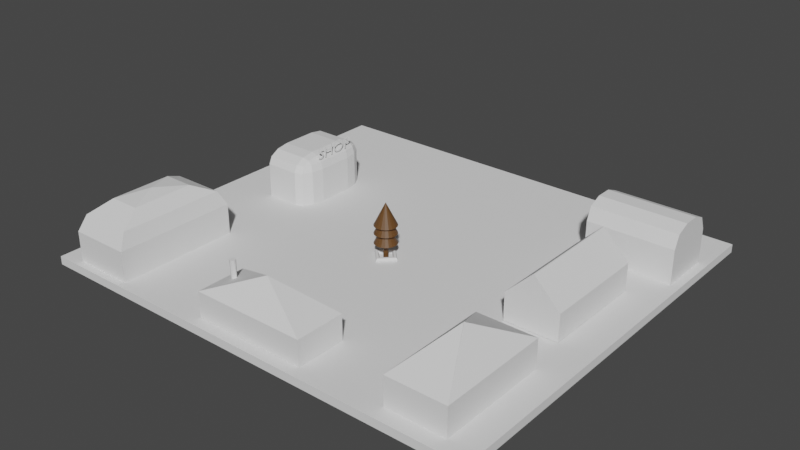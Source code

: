 # Source: Village.blend  (saved by Blender 2.90.8; exported with 4.5.12 LTS)
import bpy
from mathutils import Matrix  # noqa: F401  (used for matrix-valued properties, if any)

bpy.ops.wm.read_factory_settings(use_empty=True)
scene = bpy.context.scene
scene.name = 'Scene'

# ---- collections
col_collection = bpy.data.collections.new('Collection'); scene.collection.children.link(col_collection)

# ---- materials (node trees are filled in below, after node groups)
mat_material_001 = bpy.data.materials.new('Material.001')
mat_material_001.use_transparent_shadow = False

# ---- material node trees
mat_material_001.use_nodes = True; mat_material_001.node_tree.nodes.clear()
_N = mat_material_001.node_tree.nodes; _L = mat_material_001.node_tree.links
n0 = _N.new('ShaderNodeBsdfPrincipled'); n0.name = 'Principled BSDF'; n0.location = (10, 300)
n0.distribution = 'GGX'
n0.subsurface_method = 'BURLEY'
n0.inputs[0].default_value = (0.1191, 0.05058, 0.01213, 1.0)
n0.inputs[3].default_value = 1.45
n0.inputs[27].default_value = (0.0, 0.0, 0.0, 1.0)
n0.inputs[28].default_value = 1.0
n1 = _N.new('ShaderNodeOutputMaterial'); n1.name = 'Material Output'; n1.location = (300, 300)
_L.new(n0.outputs[0], n1.inputs[0])
n1.is_active_output = True

# ---- world
world_world = bpy.data.worlds.new('World'); scene.world = world_world
world_world.use_nodes = True; world_world.node_tree.nodes.clear()
_N = world_world.node_tree.nodes; _L = world_world.node_tree.links
n0 = _N.new('ShaderNodeOutputWorld'); n0.name = 'World Output'; n0.location = (300, 300)
n1 = _N.new('ShaderNodeBackground'); n1.name = 'Background'; n1.location = (10, 300)
n1.inputs[0].default_value = (0.05088, 0.05088, 0.05088, 1.0)
_L.new(n1.outputs[0], n0.inputs[0])
n0.is_active_output = True
world_world.color = (0.05088, 0.05088, 0.05088)
world_world.use_sun_shadow = False
world_world.sun_shadow_jitter_overblur = 0.0

# ---- meshes
me_plane = bpy.data.meshes.new('Plane')
me_plane.from_pydata([(-20.34, -16.82, -0.2758), (20.66, -16.82, -0.2758), (-20.34, 19.99, -0.2758), (20.66, 19.99, -0.2758), (-20.34, -16.82, 0.4612), (20.66, -16.82, 0.4612), (-20.34, 19.99, 0.4612), (20.66, 19.99, 0.4612), (1.25, 0.0, 0.554), (1.125, 0.0, 0.7705), (0.875, 0.0, 0.7705), (0.75, 0.0, 0.554), (0.875, 0.0, 0.3375), (1.125, 0.0, 0.3375), (9.437e-08, 1.25, 0.554), (8.494e-08, 1.125, 0.7705), (6.606e-08, 0.875, 0.7705), (5.662e-08, 0.75, 0.554), (6.606e-08, 0.875, 0.3375), (8.494e-08, 1.125, 0.3375), (-1.25, 1.093e-07, 0.554), (-1.125, 9.835e-08, 0.7705), (-0.875, 7.649e-08, 0.7705), (-0.75, 6.557e-08, 0.554), (-0.875, 7.649e-08, 0.3375), (-1.125, 9.835e-08, 0.3375), (9.437e-08, -1.25, 0.554), (8.494e-08, -1.125, 0.7705), (6.606e-08, -0.875, 0.7705), (5.662e-08, -0.75, 0.554), (6.606e-08, -0.875, 0.3375), (8.494e-08, -1.125, 0.3375)], [], [(0, 2, 3, 1), (4, 5, 7, 6), (1, 3, 7, 5), (2, 0, 4, 6), (3, 2, 6, 7), (0, 1, 5, 4), (8, 14, 15, 9), (9, 15, 16, 10), (10, 16, 17, 11), (11, 17, 18, 12), (12, 18, 19, 13), (13, 19, 14, 8), (14, 20, 21, 15), (15, 21, 22, 16), (16, 22, 23, 17), (17, 23, 24, 18), (18, 24, 25, 19), (19, 25, 20, 14), (20, 26, 27, 21), (21, 27, 28, 22), (22, 28, 29, 23), (23, 29, 30, 24), (24, 30, 31, 25), (25, 31, 26, 20), (26, 8, 9, 27), (27, 9, 10, 28), (28, 10, 11, 29), (29, 11, 12, 30), (30, 12, 13, 31), (31, 13, 8, 26)])
_uv = me_plane.uv_layers.new(name='UVMap')
_uv.uv.foreach_set('vector', [0.0, 0.0, 0.0, 1.0, 1.0, 1.0, 1.0, 0.0, 0.0, 0.0, 1.0, 0.0, 1.0, 1.0, 0.0, 1.0, 1.0, 0.0, 1.0, 1.0, 1.0, 1.0, 1.0, 0.0, 0.0, 1.0, 0.0, 0.0, 0.0, 0.0, 0.0, 1.0, 1.0, 1.0, 0.0, 1.0, 0.0, 1.0, 1.0, 1.0, 0.0, 0.0, 1.0, 0.0, 1.0, 0.0, 0.0, 0.0, 0.5, 0.5, 0.75, 0.5, 0.75, 0.6667, 0.5, 0.6667, 0.5, 0.6667, 0.75, 0.6667, 0.75, 0.8333, 0.5, 0.8333, 0.5, 0.8333, 0.75, 0.8333, 0.75, 1.0, 0.5, 1.0, 0.5, -1.11e-16, 0.75, -1.11e-16, 0.75, 0.1667, 0.5, 0.1667, 0.5, 0.1667, 0.75, 0.1667, 0.75, 0.3333, 0.5, 0.3333, 0.5, 0.3333, 0.75, 0.3333, 0.75, 0.5, 0.5, 0.5, 0.75, 0.5, 1.0, 0.5, 1.0, 0.6667, 0.75, 0.6667, 0.75, 0.6667, 1.0, 0.6667, 1.0, 0.8333, 0.75, 0.8333, 0.75, 0.8333, 1.0, 0.8333, 1.0, 1.0, 0.75, 1.0, 0.75, -1.11e-16, 1.0, -1.11e-16, 1.0, 0.1667, 0.75, 0.1667, 0.75, 0.1667, 1.0, 0.1667, 1.0, 0.3333, 0.75, 0.3333, 0.75, 0.3333, 1.0, 0.3333, 1.0, 0.5, 0.75, 0.5, 0.0, 0.5, 0.25, 0.5, 0.25, 0.6667, 0.0, 0.6667, 0.0, 0.6667, 0.25, 0.6667, 0.25, 0.8333, 0.0, 0.8333, 0.0, 0.8333, 0.25, 0.8333, 0.25, 1.0, 0.0, 1.0, 0.0, -1.11e-16, 0.25, -1.11e-16, 0.25, 0.1667, 0.0, 0.1667, 0.0, 0.1667, 0.25, 0.1667, 0.25, 0.3333, 0.0, 0.3333, 0.0, 0.3333, 0.25, 0.3333, 0.25, 0.5, 0.0, 0.5, 0.25, 0.5, 0.5, 0.5, 0.5, 0.6667, 0.25, 0.6667, 0.25, 0.6667, 0.5, 0.6667, 0.5, 0.8333, 0.25, 0.8333, 0.25, 0.8333, 0.5, 0.8333, 0.5, 1.0, 0.25, 1.0, 0.25, -1.11e-16, 0.5, -1.11e-16, 0.5, 0.1667, 0.25, 0.1667, 0.25, 0.1667, 0.5, 0.1667, 0.5, 0.3333, 0.25, 0.3333, 0.25, 0.3333, 0.5, 0.3333, 0.5, 0.5, 0.25, 0.5])
me_plane.use_remesh_fix_poles = True
me_plane.use_remesh_preserve_attributes = False
me_plane.use_mirror_vertex_groups = False
me_plane.update()
me_cube_001 = bpy.data.meshes.new('Cube.001')
me_cube_001.from_pydata([(-1.0, -1.0, -1.0), (-1.0, 1.0, -1.0), (-1.0, -1.0, 0.4165), (-1.0, -0.4165, 1.0), (-1.0, -0.9218, 0.7083), (-1.0, -0.7083, 0.9218), (-1.0, 0.4165, 1.0), (-1.0, 1.0, 0.4165), (-1.0, 0.7083, 0.9218), (-1.0, 0.9218, 0.7083), (1.0, -0.4165, -1.0), (0.4165, -1.0, -1.0), (0.9218, -0.7083, -1.0), (0.7083, -0.9218, -1.0), (0.4165, -0.4165, 1.0), (0.4165, -1.0, 0.4165), (1.0, -0.4165, 0.4165), (0.4165, -0.7079, 0.922), (0.7079, -0.4165, 0.922), (0.6955, -0.6955, 0.8463), (0.7079, -0.922, 0.4165), (0.4165, -0.922, 0.7079), (0.6955, -0.8463, 0.6955), (0.922, -0.4165, 0.7079), (0.922, -0.7079, 0.4165), (0.8463, -0.6955, 0.6955), (0.4165, 1.0, -1.0), (1.0, 0.4165, -1.0), (0.7083, 0.9218, -1.0), (0.9218, 0.7083, -1.0), (0.4165, 0.4165, 1.0), (1.0, 0.4165, 0.4165), (0.4165, 1.0, 0.4165), (0.7079, 0.4165, 0.922), (0.4165, 0.7079, 0.922), (0.6955, 0.6955, 0.8463), (0.922, 0.7079, 0.4165), (0.922, 0.4165, 0.7079), (0.8463, 0.6955, 0.6955), (0.4165, 0.922, 0.7079), (0.7079, 0.922, 0.4165), (0.6955, 0.8463, 0.6955)], [], [(30, 6, 3, 14), (1, 26, 28, 29, 27, 10, 12, 13, 11, 0), (0, 2, 4, 5, 3, 6, 8, 9, 7, 1), (27, 31, 16, 10), (1, 7, 32, 26), (14, 17, 19, 18), (17, 21, 22, 19), (15, 20, 22, 21), (20, 24, 25, 22), (16, 23, 25, 24), (23, 18, 19, 25), (19, 22, 25), (30, 33, 35, 34), (33, 37, 38, 35), (31, 36, 38, 37), (36, 40, 41, 38), (32, 39, 41, 40), (39, 34, 35, 41), (35, 38, 41), (6, 30, 34, 8), (8, 34, 39, 9), (9, 39, 32, 7), (31, 27, 29, 36), (36, 29, 28, 40), (40, 28, 26, 32), (30, 14, 18, 33), (33, 18, 23, 37), (37, 23, 16, 31), (15, 11, 13, 20), (20, 13, 12, 24), (24, 12, 10, 16), (14, 3, 5, 17), (17, 5, 4, 21), (21, 4, 2, 15), (11, 15, 2, 0)])
_uv = me_cube_001.uv_layers.new(name='UVMap')
_uv.uv.foreach_set('vector', [0.6979, 0.5729, 0.875, 0.5729, 0.875, 0.6771, 0.6979, 0.6771, 0.125, 0.5, 0.3021, 0.5, 0.3628, 0.4789, 0.3717, 0.5365, 0.375, 0.5729, 0.375, 0.6771, 0.3717, 0.7135, 0.3628, 0.7711, 0.3021, 0.75, 0.125, 0.75, 0.375, 0.0, 0.5521, 0.0, 0.5885, 0.009772, 0.6152, 0.03647, 0.625, 0.07294, 0.625, 0.1771, 0.6152, 0.2135, 0.5885, 0.2402, 0.5521, 0.25, 0.375, 0.25, 0.375, 0.5729, 0.5521, 0.5729, 0.5521, 0.6771, 0.375, 0.6771, 0.375, 0.25, 0.5521, 0.25, 0.5521, 0.4271, 0.375, 0.4271, 0.6979, 0.6771, 0.6979, 0.7135, 0.6631, 0.7119, 0.6615, 0.6771, 0.6153, 0.8229, 0.625, 0.8229, 0.625, 0.7881, 0.6058, 0.7881, 0.5521, 0.8229, 0.5521, 0.7865, 0.5869, 0.7881, 0.5885, 0.8229, 0.5521, 0.7865, 0.5521, 0.75, 0.5869, 0.75, 0.5869, 0.7881, 0.5521, 0.6771, 0.5885, 0.6771, 0.5869, 0.7119, 0.5521, 0.7135, 0.5885, 0.6771, 0.625, 0.6771, 0.625, 0.7119, 0.5869, 0.7119, 0.6058, 0.7881, 0.625, 0.7881, 0.5869, 0.75, 0.6979, 0.5729, 0.6615, 0.5729, 0.6631, 0.5381, 0.6979, 0.5365, 0.6615, 0.5729, 0.625, 0.5729, 0.625, 0.5381, 0.6631, 0.5381, 0.5521, 0.5729, 0.5521, 0.5365, 0.5869, 0.5381, 0.5885, 0.5729, 0.5521, 0.5365, 0.5521, 0.5, 0.5869, 0.5, 0.5869, 0.5381, 0.5521, 0.4271, 0.5885, 0.4271, 0.5869, 0.4619, 0.5521, 0.4635, 0.5885, 0.4271, 0.625, 0.4271, 0.625, 0.4619, 0.5869, 0.4619, 0.6058, 0.5381, 0.625, 0.5381, 0.5869, 0.5, 0.875, 0.5729, 0.6979, 0.5729, 0.6979, 0.5365, 0.875, 0.5365, 0.625, 0.25, 0.625, 0.4271, 0.5885, 0.4271, 0.5885, 0.25, 0.5885, 0.25, 0.5885, 0.4271, 0.5521, 0.4271, 0.5521, 0.25, 0.5521, 0.5729, 0.375, 0.5729, 0.3717, 0.5365, 0.5521, 0.5365, 0.5521, 0.5365, 0.3717, 0.5365, 0.3628, 0.4789, 0.5521, 0.4635, 0.5521, 0.4635, 0.3628, 0.4789, 0.375, 0.4271, 0.5521, 0.4271, 0.6979, 0.5729, 0.6979, 0.6771, 0.6615, 0.6771, 0.6615, 0.5729, 0.6615, 0.5729, 0.6615, 0.6771, 0.5885, 0.6771, 0.5885, 0.5729, 0.5885, 0.5729, 0.5885, 0.6771, 0.5521, 0.6771, 0.5521, 0.5729, 0.5521, 0.8229, 0.375, 0.8229, 0.3628, 0.7711, 0.5521, 0.7865, 0.5521, 0.7865, 0.3628, 0.7711, 0.3717, 0.7135, 0.5521, 0.7135, 0.5521, 0.7135, 0.3717, 0.7135, 0.375, 0.6771, 0.5521, 0.6771, 0.6979, 0.6771, 0.875, 0.6771, 0.875, 0.7135, 0.6979, 0.7135, 0.625, 0.8229, 0.625, 1.0, 0.5885, 1.0, 0.5885, 0.8229, 0.5885, 0.8229, 0.5885, 1.0, 0.5521, 1.0, 0.5521, 0.8229, 0.375, 0.8229, 0.5521, 0.8229, 0.5521, 1.0, 0.375, 1.0])
me_cube_001.use_remesh_fix_poles = True
me_cube_001.use_remesh_preserve_attributes = False
me_cube_001.use_mirror_vertex_groups = False
me_cube_001.update()
me_cube_002 = bpy.data.meshes.new('Cube.002')
me_cube_002.from_pydata([(-1.0, -1.0, -1.0), (-1.0, 1.0, -1.0), (1.0, -1.0, -1.0), (1.0, 1.0, -1.0), (-1.0, -1.0, 0.302), (-1.0, -0.302, 1.0), (-1.0, -0.7956, 0.7956), (-1.0, 0.302, 1.0), (-1.0, 1.0, 0.302), (-1.0, 0.7956, 0.7956), (1.0, -0.302, 1.0), (1.0, -1.0, 0.302), (1.0, -0.7956, 0.7956), (1.0, 1.0, 0.302), (1.0, 0.302, 1.0), (1.0, 0.7956, 0.7956)], [], [(14, 7, 5, 10), (3, 13, 15, 14, 10, 12, 11, 2), (0, 4, 6, 5, 7, 9, 8, 1), (1, 3, 2, 0), (1, 8, 13, 3), (7, 14, 15, 9), (9, 15, 13, 8), (10, 5, 6, 12), (12, 6, 4, 11), (2, 11, 4, 0)])
_uv = me_cube_002.uv_layers.new(name='UVMap')
_uv.uv.foreach_set('vector', [0.625, 0.5872, 0.875, 0.5872, 0.875, 0.6628, 0.625, 0.6628, 0.375, 0.5, 0.5378, 0.5, 0.5994, 0.5256, 0.625, 0.5872, 0.625, 0.6628, 0.5994, 0.7244, 0.5378, 0.75, 0.375, 0.75, 0.375, 0.0, 0.5378, 0.0, 0.5994, 0.02555, 0.625, 0.08725, 0.625, 0.1628, 0.5994, 0.2244, 0.5378, 0.25, 0.375, 0.25, 0.125, 0.5, 0.375, 0.5, 0.375, 0.75, 0.125, 0.75, 0.375, 0.25, 0.5378, 0.25, 0.5378, 0.5, 0.375, 0.5, 0.875, 0.5872, 0.625, 0.5872, 0.625, 0.5, 0.875, 0.5, 0.625, 0.25, 0.625, 0.5, 0.5378, 0.5, 0.5378, 0.25, 0.625, 0.6628, 0.875, 0.6628, 0.875, 0.75, 0.625, 0.75, 0.625, 0.75, 0.625, 1.0, 0.5378, 1.0, 0.5378, 0.75, 0.375, 0.75, 0.5378, 0.75, 0.5378, 1.0, 0.375, 1.0])
me_cube_002.use_remesh_fix_poles = True
me_cube_002.use_remesh_preserve_attributes = False
me_cube_002.use_mirror_vertex_groups = False
me_cube_002.update()
me_cube_003 = bpy.data.meshes.new('Cube.003')
me_cube_003.from_pydata([(-1.0, -1.0, -1.0), (-1.0, 1.0, -1.0), (1.0, -1.0, -1.0), (1.0, 1.0, -1.0), (-0.01193, -0.01193, 1.0), (-1.0, -1.0, 0.01193), (-0.01193, 0.01193, 1.0), (-1.0, 1.0, 0.01193), (0.01193, -0.01193, 1.0), (1.0, -1.0, 0.01193), (0.01193, 0.01193, 1.0), (1.0, 1.0, 0.01193), (-0.7212, 0.1387, 0.1196), (-0.7212, 0.1387, 1.011), (-0.6913, 0.1165, 0.1196), (-0.6913, 0.1165, 1.011), (-0.6729, 0.05828, 0.1196), (-0.6729, 0.05828, 1.011), (-0.6883, 0.003567, 0.287), (-0.6729, -0.01364, 1.011), (-0.7012, -0.03713, 0.287), (-0.6913, -0.07182, 1.011), (-0.7221, -0.05268, 0.287), (-0.7212, -0.09405, 1.011), (-0.743, -0.03713, 0.287), (-0.751, -0.07182, 1.011), (-0.7695, -0.01364, 0.1196), (-0.7695, -0.01364, 1.011), (-0.7695, 0.05828, 0.1196), (-0.7695, 0.05828, 1.011), (-0.751, 0.1165, 0.1196), (-0.751, 0.1165, 1.011)], [], [(10, 6, 4, 8), (3, 11, 9, 2), (0, 5, 7, 1), (1, 3, 2, 0), (1, 7, 11, 3), (4, 6, 7, 5), (6, 10, 11, 7), (10, 8, 9, 11), (8, 4, 5, 9), (2, 9, 5, 0), (12, 13, 15, 14), (14, 15, 17, 16), (16, 17, 19, 18), (18, 19, 21, 20), (20, 21, 23, 22), (22, 23, 25, 24), (24, 25, 27, 26), (26, 27, 29, 28), (15, 13, 31, 29, 27, 25, 23, 21, 19, 17), (28, 29, 31, 30), (30, 31, 13, 12), (12, 14, 16, 18, 20, 22, 24, 26, 28, 30)])
_uv = me_cube_003.uv_layers.new(name='UVMap')
_uv.uv.foreach_set('vector', [0.7485, 0.6235, 0.7515, 0.6235, 0.7515, 0.6265, 0.7485, 0.6265, 0.375, 0.5, 0.5015, 0.5, 0.5015, 0.75, 0.375, 0.75, 0.375, 0.0, 0.5015, 0.0, 0.5015, 0.25, 0.375, 0.25, 0.125, 0.5, 0.375, 0.5, 0.375, 0.75, 0.125, 0.75, 0.375, 0.25, 0.5015, 0.25, 0.5015, 0.5, 0.375, 0.5, 0.7515, 0.6265, 0.7515, 0.6235, 0.875, 0.5, 0.875, 0.75, 0.7515, 0.6235, 0.7485, 0.6235, 0.625, 0.5, 0.875, 0.5, 0.7485, 0.6235, 0.7485, 0.6265, 0.5015, 0.75, 0.5015, 0.5, 0.7485, 0.6265, 0.7515, 0.6265, 0.875, 0.75, 0.625, 0.75, 0.375, 0.75, 0.5015, 0.75, 0.5015, 1.0, 0.375, 1.0, 1.0, 0.5, 1.0, 1.0, 0.9, 1.0, 0.9, 0.5, 0.9, 0.5, 0.9, 1.0, 0.8, 1.0, 0.8, 0.5, 0.8, 0.5, 0.8, 1.0, 0.7, 1.0, 0.7, 0.5, 0.7, 0.5, 0.7, 1.0, 0.6, 1.0, 0.6, 0.5, 0.6, 0.5, 0.6, 1.0, 0.5, 1.0, 0.5, 0.5, 0.5, 0.5, 0.5, 1.0, 0.4, 1.0, 0.4, 0.5, 0.4, 0.5, 0.4, 1.0, 0.3, 1.0, 0.3, 0.5, 0.3, 0.5, 0.3, 1.0, 0.2, 1.0, 0.2, 0.5, 0.3911, 0.4442, 0.25, 0.49, 0.1089, 0.4442, 0.02175, 0.3242, 0.02175, 0.1758, 0.1089, 0.05584, 0.25, 0.01, 0.3911, 0.05584, 0.4783, 0.1758, 0.4783, 0.3242, 0.2, 0.5, 0.2, 1.0, 0.1, 1.0, 0.1, 0.5, 0.1, 0.5, 0.1, 1.0, -7.451e-08, 1.0, -7.451e-08, 0.5, 0.75, 0.49, 0.8911, 0.4442, 0.9783, 0.3242, 0.9783, 0.1758, 0.8911, 0.05584, 0.75, 0.01, 0.6089, 0.05584, 0.5217, 0.1758, 0.5217, 0.3242, 0.6089, 0.4442])
me_cube_003.use_remesh_fix_poles = True
me_cube_003.use_remesh_preserve_attributes = False
me_cube_003.use_mirror_vertex_groups = False
me_cube_003.update()
me_cube_004 = bpy.data.meshes.new('Cube.004')
me_cube_004.from_pydata([(-1.0, -1.0, -1.0), (-1.0, 1.0, -1.0), (1.0, -1.0, -1.0), (1.0, 1.0, -1.0), (-0.004044, -0.004044, 1.0), (-1.0, -1.0, 0.004044), (-0.502, -0.502, 0.8666), (-0.8666, -0.8666, 0.502), (-0.004044, 0.004044, 1.0), (-1.0, 1.0, 0.004044), (-0.502, 0.502, 0.8666), (-0.8666, 0.8666, 0.502), (0.004044, -0.004044, 1.0), (1.0, -1.0, 0.004044), (0.502, -0.502, 0.8666), (0.8666, -0.8666, 0.502), (0.004044, 0.004044, 1.0), (1.0, 1.0, 0.004044), (0.502, 0.502, 0.8666), (0.8666, 0.8666, 0.502)], [], [(16, 8, 4, 12), (3, 17, 13, 2), (0, 5, 9, 1), (1, 3, 2, 0), (1, 9, 17, 3), (4, 8, 10, 6), (6, 10, 11, 7), (7, 11, 9, 5), (8, 16, 18, 10), (10, 18, 19, 11), (11, 19, 17, 9), (16, 12, 14, 18), (18, 14, 15, 19), (19, 15, 13, 17), (12, 4, 6, 14), (14, 6, 7, 15), (15, 7, 5, 13), (2, 13, 5, 0)])
_uv = me_cube_004.uv_layers.new(name='UVMap')
_uv.uv.foreach_set('vector', [0.7495, 0.6245, 0.7505, 0.6245, 0.7505, 0.6255, 0.7495, 0.6255, 0.375, 0.5, 0.5005, 0.5, 0.5005, 0.75, 0.375, 0.75, 0.375, 0.0, 0.5005, 0.0, 0.5005, 0.25, 0.375, 0.25, 0.125, 0.5, 0.375, 0.5, 0.375, 0.75, 0.125, 0.75, 0.375, 0.25, 0.5005, 0.25, 0.5005, 0.5, 0.375, 0.5, 0.7505, 0.6255, 0.7505, 0.6245, 0.8128, 0.5622, 0.8128, 0.6878, 0.8128, 0.6878, 0.8128, 0.5622, 0.875, 0.5167, 0.875, 0.7333, 0.5628, 0.01668, 0.5628, 0.2333, 0.5005, 0.25, 0.5005, 0.0, 0.7505, 0.6245, 0.7495, 0.6245, 0.6872, 0.5622, 0.8128, 0.5622, 0.8128, 0.5622, 0.6872, 0.5622, 0.6417, 0.5, 0.8583, 0.5, 0.5628, 0.2667, 0.5628, 0.4833, 0.5005, 0.5, 0.5005, 0.25, 0.7495, 0.6245, 0.7495, 0.6255, 0.6872, 0.6878, 0.6872, 0.5622, 0.6872, 0.5622, 0.6872, 0.6878, 0.5628, 0.7333, 0.5628, 0.5167, 0.5628, 0.5167, 0.5628, 0.7333, 0.5005, 0.75, 0.5005, 0.5, 0.7495, 0.6255, 0.7505, 0.6255, 0.8128, 0.6878, 0.6872, 0.6878, 0.6872, 0.6878, 0.8128, 0.6878, 0.8583, 0.75, 0.6417, 0.75, 0.5628, 0.7667, 0.5628, 0.9833, 0.5005, 1.0, 0.5005, 0.75, 0.375, 0.75, 0.5005, 0.75, 0.5005, 1.0, 0.375, 1.0])
me_cube_004.use_remesh_fix_poles = True
me_cube_004.use_remesh_preserve_attributes = False
me_cube_004.use_mirror_vertex_groups = False
me_cube_004.update()
me_cube_005 = bpy.data.meshes.new('Cube.005')
me_cube_005.from_pydata([(-1.0, -1.0, -1.0), (-1.0, 1.0, -1.0), (1.0, -1.0, -1.0), (1.0, 1.0, -1.0), (0.004665, 0.004665, 1.0), (-1.0, -1.0, -0.004665), (0.004665, -0.004665, 1.0), (-1.0, 1.0, -0.004665), (-0.004665, 0.004665, 1.0), (1.0, -1.0, -0.004665), (-0.004665, -0.004665, 1.0), (1.0, 1.0, -0.004665)], [], [(10, 6, 4, 8), (3, 11, 9, 2), (0, 5, 7, 1), (1, 3, 2, 0), (1, 7, 11, 3), (4, 6, 7, 5), (6, 10, 11, 7), (10, 8, 9, 11), (8, 4, 5, 9), (2, 9, 5, 0)])
_uv = me_cube_005.uv_layers.new(name='UVMap')
_uv.uv.foreach_set('vector', [0.7506, 0.6256, 0.7494, 0.6256, 0.7494, 0.6244, 0.7506, 0.6244, 0.375, 0.5, 0.4994, 0.5, 0.4994, 0.75, 0.375, 0.75, 0.375, 0.0, 0.4994, 0.0, 0.4994, 0.25, 0.375, 0.25, 0.125, 0.5, 0.375, 0.5, 0.375, 0.75, 0.125, 0.75, 0.375, 0.25, 0.4994, 0.25, 0.4994, 0.5, 0.375, 0.5, 0.7494, 0.6244, 0.7494, 0.6256, 0.875, 0.5, 0.875, 0.75, 0.7494, 0.6256, 0.7506, 0.6256, 0.625, 0.5, 0.875, 0.5, 0.7506, 0.6256, 0.7506, 0.6244, 0.4994, 0.75, 0.4994, 0.5, 0.7506, 0.6244, 0.7494, 0.6244, 0.875, 0.75, 0.625, 0.75, 0.375, 0.75, 0.4994, 0.75, 0.4994, 1.0, 0.375, 1.0])
me_cube_005.use_remesh_fix_poles = True
me_cube_005.use_remesh_preserve_attributes = False
me_cube_005.use_mirror_vertex_groups = False
me_cube_005.update()
me_cube_006 = bpy.data.meshes.new('Cube.006')
me_cube_006.from_pydata([(-1.0, -1.0, -1.0), (-1.0, 1.0, -1.0), (1.0, -1.0, -1.0), (1.0, 1.0, -1.0), (-0.01531, -1.0, 1.0), (-1.0, -1.0, 0.01531), (-1.0, 1.0, 0.01531), (-0.01531, 1.0, 1.0), (1.0, -1.0, 0.01531), (0.01531, -1.0, 1.0), (0.01531, 1.0, 1.0), (1.0, 1.0, 0.01531)], [], [(10, 7, 4, 9), (3, 11, 8, 2), (0, 5, 6, 1), (1, 3, 2, 0), (1, 6, 7, 10, 11, 3), (4, 7, 6, 5), (10, 9, 8, 11), (2, 8, 9, 4, 5, 0)])
_uv = me_cube_006.uv_layers.new(name='UVMap')
_uv.uv.foreach_set('vector', [0.7481, 0.5, 0.7519, 0.5, 0.7519, 0.75, 0.7481, 0.75, 0.375, 0.5, 0.5019, 0.5, 0.5019, 0.75, 0.375, 0.75, 0.375, 0.0, 0.5019, 0.0, 0.5019, 0.25, 0.375, 0.25, 0.125, 0.5, 0.375, 0.5, 0.375, 0.75, 0.125, 0.75, 0.375, 0.25, 0.5019, 0.25, 0.625, 0.3731, 0.625, 0.3769, 0.5019, 0.5, 0.375, 0.5, 0.625, 0.0, 0.625, 0.25, 0.5019, 0.25, 0.5019, 0.0, 0.7481, 0.5, 0.7481, 0.75, 0.5019, 0.75, 0.5019, 0.5, 0.375, 0.75, 0.5019, 0.75, 0.625, 0.8731, 0.625, 0.8769, 0.5019, 1.0, 0.375, 1.0])
me_cube_006.use_remesh_fix_poles = True
me_cube_006.use_remesh_preserve_attributes = False
me_cube_006.use_mirror_vertex_groups = False
me_cube_006.update()
me_cylinder = bpy.data.meshes.new('Cylinder')
me_cylinder.from_pydata([(0.0, 1.0, -2.76), (0.0, 1.0, 3.486), (0.1951, 0.9808, -2.76), (0.1951, 0.9808, 3.486), (0.3827, 0.9239, -2.76), (0.3827, 0.9239, 3.486), (0.5556, 0.8315, -2.76), (0.5556, 0.8315, 3.486), (0.7071, 0.7071, -2.76), (0.7071, 0.7071, 3.486), (0.8315, 0.5556, -2.76), (0.8315, 0.5556, 3.486), (0.9239, 0.3827, -2.76), (0.9239, 0.3827, 3.486), (0.9808, 0.1951, -2.76), (0.9808, 0.1951, 3.486), (1.0, 7.55e-08, -2.76), (1.0, 7.55e-08, 3.486), (0.9808, -0.1951, -2.76), (0.9808, -0.1951, 3.486), (0.9239, -0.3827, -2.76), (0.9239, -0.3827, 3.486), (0.8315, -0.5556, -2.76), (0.8315, -0.5556, 3.486), (0.7071, -0.7071, -2.76), (0.7071, -0.7071, 3.486), (0.5556, -0.8315, -2.76), (0.5556, -0.8315, 3.486), (0.3827, -0.9239, -2.76), (0.3827, -0.9239, 3.486), (0.1951, -0.9808, -2.76), (0.1951, -0.9808, 3.486), (-3.258e-07, -1.0, -2.76), (-3.258e-07, -1.0, 3.486), (-0.1951, -0.9808, -2.76), (-0.1951, -0.9808, 3.486), (-0.3827, -0.9239, -2.76), (-0.3827, -0.9239, 3.486), (-0.5556, -0.8315, -2.76), (-0.5556, -0.8315, 3.486), (-0.7071, -0.7071, -2.76), (-0.7071, -0.7071, 3.486), (-0.8315, -0.5556, -2.76), (-0.8315, -0.5556, 3.486), (-0.9239, -0.3827, -2.76), (-0.9239, -0.3827, 3.486), (-0.9808, -0.1951, -2.76), (-0.9808, -0.1951, 3.486), (-1.0, 9.656e-07, -2.76), (-1.0, 9.656e-07, 3.486), (-0.9808, 0.1951, -2.76), (-0.9808, 0.1951, 3.486), (-0.9239, 0.3827, -2.76), (-0.9239, 0.3827, 3.486), (-0.8315, 0.5556, -2.76), (-0.8315, 0.5556, 3.486), (-0.7071, 0.7071, -2.76), (-0.7071, 0.7071, 3.486), (-0.5556, 0.8315, -2.76), (-0.5556, 0.8315, 3.486), (-0.3827, 0.9239, -2.76), (-0.3827, 0.9239, 3.486), (-0.1951, 0.9808, -2.76), (-0.1951, 0.9808, 3.486), (1.427, -4.393, 7.546), (0.0, 4.619, 3.461), (1.427, 4.393, 3.461), (2.715, -3.737, 7.546), (2.715, 3.737, 3.461), (4.619, -2.019e-07, 10.83), (3.737, 2.715, 3.461), (3.737, -2.715, 7.546), (4.393, 1.427, 3.461), (4.619, -2.019e-07, 3.461), (4.393, -1.427, 7.546), (4.393, -1.427, 3.461), (4.393, -1.427, 10.83), (3.737, -2.715, 3.461), (4.619, -2.019e-07, 7.546), (2.715, -3.737, 3.461), (1.427, -4.393, 3.461), (4.393, 1.427, 7.546), (-1.505e-06, -4.619, 3.461), (3.737, -2.715, 10.83), (-1.427, -4.393, 3.461), (3.737, 2.715, 7.546), (-2.715, -3.737, 3.461), (-3.737, -2.715, 3.461), (2.715, 3.737, 7.546), (-4.393, -1.427, 3.461), (2.715, -3.737, 10.83), (-4.619, 4.46e-06, 3.461), (1.427, 4.393, 7.546), (-4.393, 1.427, 3.461), (-3.737, 2.715, 3.461), (0.0, 4.619, 7.546), (-2.715, 3.737, 3.461), (1.427, -4.393, 10.83), (-1.427, 4.393, 3.461), (0.0, 0.0, 12.7), (4.393, 1.427, 10.83), (-1.505e-06, -4.619, 7.546), (-1.427, -4.393, 7.546), (3.737, 2.715, 10.83), (-2.715, -3.737, 7.546), (-3.737, -2.715, 7.546), (2.715, 3.737, 10.83), (-4.393, -1.427, 7.546), (-4.619, 4.46e-06, 7.546), (1.427, 4.393, 10.83), (-4.393, 1.427, 7.546), (-3.737, 2.715, 7.546), (0.0, 4.619, 10.83), (-2.715, 3.737, 7.546), (-1.427, 4.393, 7.546), (0.0, 0.0, 16.78), (-1.505e-06, -4.619, 10.83), (-1.427, -4.393, 10.83), (-2.715, -3.737, 10.83), (-3.737, -2.715, 10.83), (-4.393, -1.427, 10.83), (-4.619, 4.46e-06, 10.83), (-4.393, 1.427, 10.83), (-3.737, 2.715, 10.83), (-2.715, 3.737, 10.83), (-1.427, 4.393, 10.83), (0.0, 0.0, 20.07)], [], [(0, 1, 3, 2), (2, 3, 5, 4), (4, 5, 7, 6), (6, 7, 9, 8), (8, 9, 11, 10), (10, 11, 13, 12), (12, 13, 15, 14), (14, 15, 17, 16), (16, 17, 19, 18), (18, 19, 21, 20), (20, 21, 23, 22), (22, 23, 25, 24), (24, 25, 27, 26), (26, 27, 29, 28), (28, 29, 31, 30), (30, 31, 33, 32), (32, 33, 35, 34), (34, 35, 37, 36), (36, 37, 39, 38), (38, 39, 41, 40), (40, 41, 43, 42), (42, 43, 45, 44), (44, 45, 47, 46), (46, 47, 49, 48), (48, 49, 51, 50), (50, 51, 53, 52), (52, 53, 55, 54), (54, 55, 57, 56), (56, 57, 59, 58), (58, 59, 61, 60), (3, 1, 63, 61, 59, 57, 55, 53, 51, 49, 47, 45, 43, 41, 39, 37, 35, 33, 31, 29, 27, 25, 23, 21, 19, 17, 15, 13, 11, 9, 7, 5), (60, 61, 63, 62), (62, 63, 1, 0), (0, 2, 4, 6, 8, 10, 12, 14, 16, 18, 20, 22, 24, 26, 28, 30, 32, 34, 36, 38, 40, 42, 44, 46, 48, 50, 52, 54, 56, 58, 60, 62), (65, 99, 66), (66, 99, 68), (116, 126, 117), (102, 115, 104), (68, 99, 70), (90, 126, 97), (70, 99, 72), (81, 115, 78), (72, 99, 73), (101, 115, 102), (73, 99, 75), (100, 126, 69), (75, 99, 77), (85, 115, 81), (106, 126, 103), (77, 99, 79), (64, 115, 101), (79, 99, 80), (80, 99, 82), (88, 115, 85), (82, 99, 84), (117, 126, 118), (67, 115, 64), (84, 99, 86), (97, 126, 116), (86, 99, 87), (92, 115, 88), (87, 99, 89), (71, 115, 67), (89, 99, 91), (91, 99, 93), (95, 115, 92), (103, 126, 100), (93, 99, 94), (74, 115, 71), (94, 99, 96), (65, 66, 68, 70, 72, 73, 75, 77, 79, 80, 82, 84, 86, 87, 89, 91, 93, 94, 96, 98), (96, 99, 98), (78, 115, 74), (104, 115, 105), (98, 99, 65), (109, 126, 106), (105, 115, 107), (83, 126, 90), (107, 115, 108), (108, 115, 110), (112, 126, 109), (110, 115, 111), (76, 126, 83), (111, 115, 113), (74, 71, 67, 64, 101, 102, 104, 105, 107, 108, 110, 111, 113, 114, 95, 92, 88, 85, 81, 78), (113, 115, 114), (69, 126, 76), (118, 126, 119), (114, 115, 95), (119, 126, 120), (120, 126, 121), (121, 126, 122), (122, 126, 123), (123, 126, 124), (100, 69, 76, 83, 90, 97, 116, 117, 118, 119, 120, 121, 122, 123, 124, 125, 112, 109, 106, 103), (124, 126, 125), (125, 126, 112)])
_uv = me_cylinder.uv_layers.new(name='UVMap')
_uv.uv.foreach_set('vector', [1.0, 0.5, 1.0, 1.0, 0.9688, 1.0, 0.9688, 0.5, 0.9688, 0.5, 0.9688, 1.0, 0.9375, 1.0, 0.9375, 0.5, 0.9375, 0.5, 0.9375, 1.0, 0.9062, 1.0, 0.9062, 0.5, 0.9062, 0.5, 0.9062, 1.0, 0.875, 1.0, 0.875, 0.5, 0.875, 0.5, 0.875, 1.0, 0.8438, 1.0, 0.8438, 0.5, 0.8438, 0.5, 0.8438, 1.0, 0.8125, 1.0, 0.8125, 0.5, 0.8125, 0.5, 0.8125, 1.0, 0.7812, 1.0, 0.7812, 0.5, 0.7812, 0.5, 0.7812, 1.0, 0.75, 1.0, 0.75, 0.5, 0.75, 0.5, 0.75, 1.0, 0.7188, 1.0, 0.7188, 0.5, 0.7188, 0.5, 0.7188, 1.0, 0.6875, 1.0, 0.6875, 0.5, 0.6875, 0.5, 0.6875, 1.0, 0.6562, 1.0, 0.6562, 0.5, 0.6562, 0.5, 0.6562, 1.0, 0.625, 1.0, 0.625, 0.5, 0.625, 0.5, 0.625, 1.0, 0.5938, 1.0, 0.5938, 0.5, 0.5938, 0.5, 0.5938, 1.0, 0.5625, 1.0, 0.5625, 0.5, 0.5625, 0.5, 0.5625, 1.0, 0.5312, 1.0, 0.5312, 0.5, 0.5312, 0.5, 0.5312, 1.0, 0.5, 1.0, 0.5, 0.5, 0.5, 0.5, 0.5, 1.0, 0.4688, 1.0, 0.4688, 0.5, 0.4688, 0.5, 0.4688, 1.0, 0.4375, 1.0, 0.4375, 0.5, 0.4375, 0.5, 0.4375, 1.0, 0.4062, 1.0, 0.4062, 0.5, 0.4062, 0.5, 0.4062, 1.0, 0.375, 1.0, 0.375, 0.5, 0.375, 0.5, 0.375, 1.0, 0.3438, 1.0, 0.3438, 0.5, 0.3438, 0.5, 0.3438, 1.0, 0.3125, 1.0, 0.3125, 0.5, 0.3125, 0.5, 0.3125, 1.0, 0.2812, 1.0, 0.2812, 0.5, 0.2812, 0.5, 0.2812, 1.0, 0.25, 1.0, 0.25, 0.5, 0.25, 0.5, 0.25, 1.0, 0.2188, 1.0, 0.2188, 0.5, 0.2188, 0.5, 0.2188, 1.0, 0.1875, 1.0, 0.1875, 0.5, 0.1875, 0.5, 0.1875, 1.0, 0.1562, 1.0, 0.1562, 0.5, 0.1562, 0.5, 0.1562, 1.0, 0.125, 1.0, 0.125, 0.5, 0.125, 0.5, 0.125, 1.0, 0.09375, 1.0, 0.09375, 0.5, 0.09375, 0.5, 0.09375, 1.0, 0.0625, 1.0, 0.0625, 0.5, 0.2968, 0.4854, 0.25, 0.49, 0.2032, 0.4854, 0.1582, 0.4717, 0.1167, 0.4496, 0.08029, 0.4197, 0.05045, 0.3833, 0.02827, 0.3418, 0.01461, 0.2968, 0.01, 0.25, 0.01461, 0.2032, 0.02827, 0.1582, 0.05045, 0.1167, 0.08029, 0.08029, 0.1167, 0.05045, 0.1582, 0.02827, 0.2032, 0.01461, 0.25, 0.01, 0.2968, 0.01461, 0.3418, 0.02827, 0.3833, 0.05045, 0.4197, 0.08029, 0.4496, 0.1167, 0.4717, 0.1582, 0.4854, 0.2032, 0.49, 0.25, 0.4854, 0.2968, 0.4717, 0.3418, 0.4496, 0.3833, 0.4197, 0.4197, 0.3833, 0.4496, 0.3418, 0.4717, 0.0625, 0.5, 0.0625, 1.0, 0.03125, 1.0, 0.03125, 0.5, 0.03125, 0.5, 0.03125, 1.0, 0.0, 1.0, 0.0, 0.5, 0.75, 0.49, 0.7968, 0.4854, 0.8418, 0.4717, 0.8833, 0.4496, 0.9197, 0.4197, 0.9496, 0.3833, 0.9717, 0.3418, 0.9854, 0.2968, 0.99, 0.25, 0.9854, 0.2032, 0.9717, 0.1582, 0.9496, 0.1167, 0.9197, 0.08029, 0.8833, 0.05045, 0.8418, 0.02827, 0.7968, 0.01461, 0.75, 0.01, 0.7032, 0.01461, 0.6582, 0.02827, 0.6167, 0.05045, 0.5803, 0.08029, 0.5504, 0.1167, 0.5283, 0.1582, 0.5146, 0.2032, 0.51, 0.25, 0.5146, 0.2968, 0.5283, 0.3418, 0.5504, 0.3833, 0.5803, 0.4197, 0.6167, 0.4496, 0.6582, 0.4717, 0.7032, 0.4854, 0.25, 0.49, 0.25, 0.25, 0.3242, 0.4783, 0.3242, 0.4783, 0.25, 0.25, 0.3911, 0.4442, 0.25, 0.01, 0.25, 0.25, 0.1758, 0.02175, 0.1758, 0.02175, 0.25, 0.25, 0.1089, 0.05584, 0.3911, 0.4442, 0.25, 0.25, 0.4442, 0.3911, 0.3911, 0.05584, 0.25, 0.25, 0.3242, 0.02175, 0.4442, 0.3911, 0.25, 0.25, 0.4783, 0.3242, 0.4783, 0.3242, 0.25, 0.25, 0.49, 0.25, 0.4783, 0.3242, 0.25, 0.25, 0.49, 0.25, 0.25, 0.01, 0.25, 0.25, 0.1758, 0.02175, 0.49, 0.25, 0.25, 0.25, 0.4783, 0.1758, 0.4783, 0.3242, 0.25, 0.25, 0.49, 0.25, 0.4783, 0.1758, 0.25, 0.25, 0.4442, 0.1089, 0.4442, 0.3911, 0.25, 0.25, 0.4783, 0.3242, 0.3911, 0.4442, 0.25, 0.25, 0.4442, 0.3911, 0.4442, 0.1089, 0.25, 0.25, 0.3911, 0.05584, 0.3242, 0.02175, 0.25, 0.25, 0.25, 0.01, 0.3911, 0.05584, 0.25, 0.25, 0.3242, 0.02175, 0.3242, 0.02175, 0.25, 0.25, 0.25, 0.01, 0.3911, 0.4442, 0.25, 0.25, 0.4442, 0.3911, 0.25, 0.01, 0.25, 0.25, 0.1758, 0.02175, 0.1758, 0.02175, 0.25, 0.25, 0.1089, 0.05584, 0.3911, 0.05584, 0.25, 0.25, 0.3242, 0.02175, 0.1758, 0.02175, 0.25, 0.25, 0.1089, 0.05584, 0.3242, 0.02175, 0.25, 0.25, 0.25, 0.01, 0.1089, 0.05584, 0.25, 0.25, 0.05584, 0.1089, 0.3242, 0.4783, 0.25, 0.25, 0.3911, 0.4442, 0.05584, 0.1089, 0.25, 0.25, 0.02175, 0.1758, 0.4442, 0.1089, 0.25, 0.25, 0.3911, 0.05584, 0.02175, 0.1758, 0.25, 0.25, 0.01, 0.25, 0.01, 0.25, 0.25, 0.25, 0.02175, 0.3242, 0.25, 0.49, 0.25, 0.25, 0.3242, 0.4783, 0.4442, 0.3911, 0.25, 0.25, 0.4783, 0.3242, 0.02175, 0.3242, 0.25, 0.25, 0.05584, 0.3911, 0.4783, 0.1758, 0.25, 0.25, 0.4442, 0.1089, 0.05584, 0.3911, 0.25, 0.25, 0.1089, 0.4442, 0.75, 0.49, 0.8242, 0.4783, 0.8911, 0.4442, 0.9442, 0.3911, 0.9783, 0.3242, 0.99, 0.25, 0.9783, 0.1758, 0.9442, 0.1089, 0.8911, 0.05584, 0.8242, 0.02175, 0.75, 0.01, 0.6758, 0.02175, 0.6089, 0.05584, 0.5558, 0.1089, 0.5217, 0.1758, 0.51, 0.25, 0.5217, 0.3242, 0.5558, 0.3911, 0.6089, 0.4442, 0.6758, 0.4783, 0.1089, 0.4442, 0.25, 0.25, 0.1758, 0.4783, 0.49, 0.25, 0.25, 0.25, 0.4783, 0.1758, 0.1089, 0.05584, 0.25, 0.25, 0.05584, 0.1089, 0.1758, 0.4783, 0.25, 0.25, 0.25, 0.49, 0.3242, 0.4783, 0.25, 0.25, 0.3911, 0.4442, 0.05584, 0.1089, 0.25, 0.25, 0.02175, 0.1758, 0.4442, 0.1089, 0.25, 0.25, 0.3911, 0.05584, 0.02175, 0.1758, 0.25, 0.25, 0.01, 0.25, 0.01, 0.25, 0.25, 0.25, 0.02175, 0.3242, 0.25, 0.49, 0.25, 0.25, 0.3242, 0.4783, 0.02175, 0.3242, 0.25, 0.25, 0.05584, 0.3911, 0.4783, 0.1758, 0.25, 0.25, 0.4442, 0.1089, 0.05584, 0.3911, 0.25, 0.25, 0.1089, 0.4442, 0.9783, 0.1758, 0.9442, 0.1089, 0.8911, 0.05584, 0.8242, 0.02175, 0.75, 0.01, 0.6758, 0.02175, 0.6089, 0.05584, 0.5558, 0.1089, 0.5217, 0.1758, 0.51, 0.25, 0.5217, 0.3242, 0.5558, 0.3911, 0.6089, 0.4442, 0.6758, 0.4783, 0.75, 0.49, 0.8242, 0.4783, 0.8911, 0.4442, 0.9442, 0.3911, 0.9783, 0.3242, 0.99, 0.25, 0.1089, 0.4442, 0.25, 0.25, 0.1758, 0.4783, 0.49, 0.25, 0.25, 0.25, 0.4783, 0.1758, 0.1089, 0.05584, 0.25, 0.25, 0.05584, 0.1089, 0.1758, 0.4783, 0.25, 0.25, 0.25, 0.49, 0.05584, 0.1089, 0.25, 0.25, 0.02175, 0.1758, 0.02175, 0.1758, 0.25, 0.25, 0.01, 0.25, 0.01, 0.25, 0.25, 0.25, 0.02175, 0.3242, 0.02175, 0.3242, 0.25, 0.25, 0.05584, 0.3911, 0.05584, 0.3911, 0.25, 0.25, 0.1089, 0.4442, 0.9783, 0.3242, 0.99, 0.25, 0.9783, 0.1758, 0.9442, 0.1089, 0.8911, 0.05584, 0.8242, 0.02175, 0.75, 0.01, 0.6758, 0.02175, 0.6089, 0.05584, 0.5558, 0.1089, 0.5217, 0.1758, 0.51, 0.25, 0.5217, 0.3242, 0.5558, 0.3911, 0.6089, 0.4442, 0.6758, 0.4783, 0.75, 0.49, 0.8242, 0.4783, 0.8911, 0.4442, 0.9442, 0.3911, 0.1089, 0.4442, 0.25, 0.25, 0.1758, 0.4783, 0.1758, 0.4783, 0.25, 0.25, 0.25, 0.49])
me_cylinder.materials.append(mat_material_001)
me_cylinder.use_remesh_fix_poles = True
me_cylinder.use_remesh_preserve_attributes = False
me_cylinder.use_mirror_vertex_groups = False
me_cylinder.update()

# ---- curves / text
txt_text_001 = bpy.data.curves.new('Text.001', 'FONT')
txt_text_001.dimensions = '2D'
txt_text_001.body = 'SHOP'
txt_text_001.use_path_clamp = True
txt_text_001.size = 2.0

# ---- objects
ob_shop_sign = bpy.data.objects.new('Shop sign', txt_text_001)
ob_floor = bpy.data.objects.new('floor', me_plane)
ob_shop = bpy.data.objects.new('Shop', me_cube_001)
ob_house_top_rigth = bpy.data.objects.new('House Top rigth', me_cube_002)
ob_quest_house = bpy.data.objects.new('Quest House', me_cube_003)
ob_house_bottom_left = bpy.data.objects.new('house bottom left', me_cube_004)
ob_house_bottom_rigth = bpy.data.objects.new('house bottom rigth', me_cube_005)
ob_house_rigth = bpy.data.objects.new('House rigth', me_cube_006)
ob_tree = bpy.data.objects.new('Tree', me_cylinder)

# ---- transforms, parenting, visibility, modifiers, constraints
ob_shop_sign.location = (-11.27, 4.1, 4.431)
ob_shop_sign.rotation_euler = (1.571, 0.0, 1.571)
ob_shop_sign.scale = (0.8158, 0.8158, 0.8158)
ob_shop_sign.lineart.crease_threshold = 0.0
ob_floor.location = (0.0, 0.0, 0.0)
ob_floor.lineart.crease_threshold = 0.0
ob_shop.location = (-13.26, 6.031, 2.639)
ob_shop.scale = (2.198, 3.853, 2.198)
ob_shop.lineart.crease_threshold = 0.0
ob_house_top_rigth.location = (16.0, 13.0, 2.8)
ob_house_top_rigth.scale = (3.877, 2.378, 2.378)
ob_house_top_rigth.lock_location = (True, True, True)
ob_house_top_rigth.lineart.crease_threshold = 0.0
ob_quest_house.location = (0.6047, -13.6, 2.682)
ob_quest_house.scale = (5.058, 2.208, 2.208)
ob_quest_house.lineart.crease_threshold = 0.0
ob_house_bottom_left.location = (-15.57, -10.71, 3.154)
ob_house_bottom_left.scale = (2.704, 5.475, 2.704)
ob_house_bottom_left.lineart.crease_threshold = 0.0
ob_house_bottom_rigth.location = (15.62, -10.53, 3.007)
ob_house_bottom_rigth.scale = (2.61, 4.988, 2.61)
ob_house_bottom_rigth.lineart.crease_threshold = 0.0
ob_house_rigth.location = (15.27, 2.867, 2.867)
ob_house_rigth.scale = (2.372, 4.75, 2.372)
ob_house_rigth.lineart.crease_threshold = 0.0
ob_tree.location = (0.0, 0.0, 1.039)
ob_tree.scale = (0.2165, 0.2165, 0.2165)
ob_tree.lineart.crease_threshold = 0.0

# ---- collection membership
scene.collection.objects.link(ob_shop_sign)
col_collection.objects.link(ob_floor)
col_collection.objects.link(ob_shop)
col_collection.objects.link(ob_house_top_rigth)
col_collection.objects.link(ob_quest_house)
col_collection.objects.link(ob_house_bottom_left)
col_collection.objects.link(ob_house_bottom_rigth)
col_collection.objects.link(ob_house_rigth)
col_collection.objects.link(ob_tree)

# ---- scene / render settings (as saved in the file)
scene.frame_start = 1; scene.frame_end = 250; scene.frame_set(182)
scene.render.engine = 'BLENDER_EEVEE_NEXT'
scene.cycles.use_denoising = False
scene.cycles.samples = 128
scene.cycles.sampling_pattern = 'TABULATED_SOBOL'
scene.cycles.use_adaptive_sampling = False
scene.cycles.use_light_tree = False
scene.view_settings.view_transform = 'Filmic'
bpy.context.view_layer.update()

# ---- added for rendering (the .blend has no active camera and no usable light): camera, sun
cam_auto = bpy.data.cameras.new('AutoCamera')
cam_auto.lens = 50.0
cam_auto.sensor_width = 36.0
cam_auto.clip_end = 1000.0
ob_auto_camera = bpy.data.objects.new('AutoCamera', cam_auto)
scene.collection.objects.link(ob_auto_camera)
ob_auto_camera.location = (51.4626, -59.9789, 43.8333)
ob_auto_camera.rotation_euler = (1.09748, -7.21219e-08, 0.694738)
scene.camera = ob_auto_camera
light_auto_sun = bpy.data.lights.new('AutoSun', 'SUN')
light_auto_sun.energy = 3.0
light_auto_sun.angle = 0.0523599
ob_auto_sun = bpy.data.objects.new('AutoSun', light_auto_sun)
scene.collection.objects.link(ob_auto_sun)
ob_auto_sun.rotation_euler = (0.872665, 0.174533, 0.523599)
bpy.context.view_layer.update()
